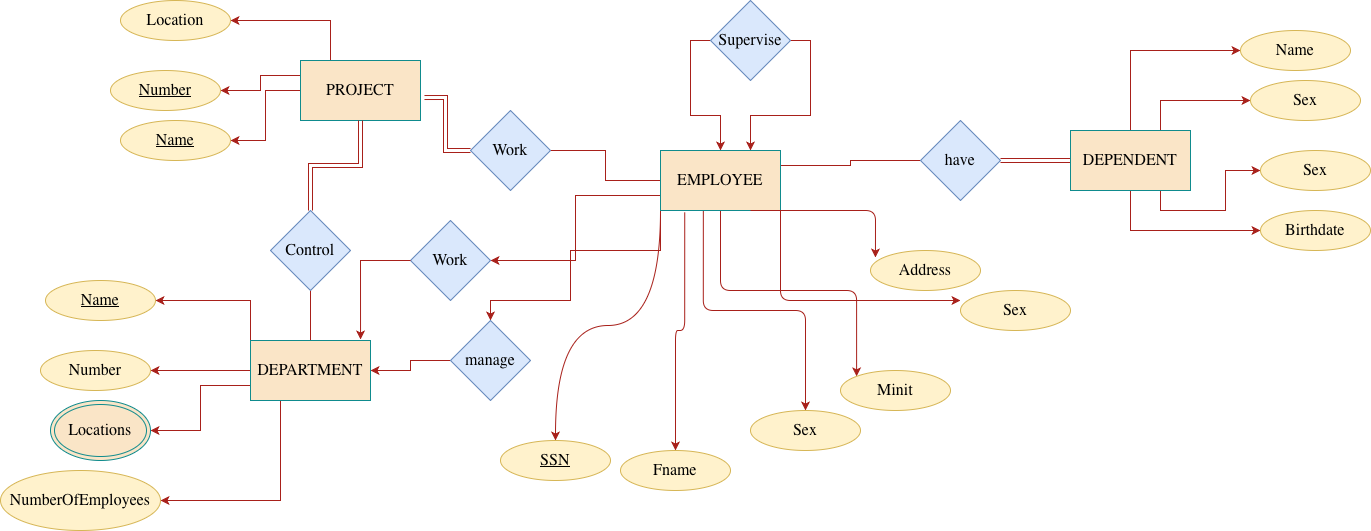

The diagram above was exported from draw.io. Its source (the exported page's mxGraphModel, read from the mxfile embedded in the PNG):
<mxGraphModel dx="1734" dy="917" grid="1" gridSize="10" guides="1" tooltips="1" connect="1" arrows="1" fold="1" page="0" pageScale="1" pageWidth="827" pageHeight="1169" background="light-dark(#ffffff, #121212)" math="0" shadow="0">
  <root>
    <mxCell id="0" />
    <mxCell id="1" parent="0" />
    <mxCell id="JXXi5CzXkMTWWliJZcF3-4" edge="1" parent="1" source="JXXi5CzXkMTWWliJZcF3-1" style="edgeStyle=orthogonalEdgeStyle;rounded=0;orthogonalLoop=1;jettySize=auto;html=1;exitX=0;exitY=1;exitDx=0;exitDy=0;strokeColor=#A8201A;fontColor=#143642;fillColor=#FAE5C7;curved=1;" target="JXXi5CzXkMTWWliJZcF3-2">
      <mxGeometry relative="1" as="geometry" />
    </mxCell>
    <mxCell id="JXXi5CzXkMTWWliJZcF3-9" edge="1" parent="1" source="JXXi5CzXkMTWWliJZcF3-1" style="edgeStyle=orthogonalEdgeStyle;rounded=1;orthogonalLoop=1;jettySize=auto;html=1;entryX=0;entryY=0;entryDx=0;entryDy=0;strokeColor=#A8201A;fontColor=#143642;fillColor=#FAE5C7;curved=0;exitX=0.5;exitY=1;exitDx=0;exitDy=0;" target="JXXi5CzXkMTWWliJZcF3-8">
      <mxGeometry relative="1" as="geometry">
        <mxPoint x="415.96" y="360" as="sourcePoint" />
      </mxGeometry>
    </mxCell>
    <mxCell id="JXXi5CzXkMTWWliJZcF3-13" edge="1" parent="1" source="JXXi5CzXkMTWWliJZcF3-1" style="edgeStyle=orthogonalEdgeStyle;rounded=1;orthogonalLoop=1;jettySize=auto;html=1;strokeColor=#A8201A;fontColor=#143642;fillColor=#FAE5C7;exitX=0.357;exitY=0.984;exitDx=0;exitDy=0;exitPerimeter=0;curved=0;" target="JXXi5CzXkMTWWliJZcF3-12">
      <mxGeometry relative="1" as="geometry">
        <mxPoint x="400" y="321.02" as="sourcePoint" />
      </mxGeometry>
    </mxCell>
    <mxCell id="JXXi5CzXkMTWWliJZcF3-16" edge="1" parent="1" source="JXXi5CzXkMTWWliJZcF3-1" style="edgeStyle=orthogonalEdgeStyle;rounded=1;orthogonalLoop=1;jettySize=auto;html=1;strokeColor=#A8201A;fontColor=#143642;fillColor=#FAE5C7;exitX=0.202;exitY=1.03;exitDx=0;exitDy=0;exitPerimeter=0;curved=0;" target="JXXi5CzXkMTWWliJZcF3-6" value="">
      <mxGeometry relative="1" as="geometry" />
    </mxCell>
    <mxCell id="JXXi5CzXkMTWWliJZcF3-23" edge="1" parent="1" source="JXXi5CzXkMTWWliJZcF3-1" style="edgeStyle=orthogonalEdgeStyle;rounded=0;orthogonalLoop=1;jettySize=auto;html=1;exitX=0;exitY=0.5;exitDx=0;exitDy=0;strokeColor=#A8201A;fontColor=#143642;fillColor=#FAE5C7;endArrow=none;endFill=0;" target="JXXi5CzXkMTWWliJZcF3-24">
      <mxGeometry relative="1" as="geometry">
        <mxPoint x="369.79310344827593" y="130" as="targetPoint" />
      </mxGeometry>
    </mxCell>
    <mxCell id="JXXi5CzXkMTWWliJZcF3-30" edge="1" parent="1" source="JXXi5CzXkMTWWliJZcF3-1" style="edgeStyle=orthogonalEdgeStyle;rounded=0;orthogonalLoop=1;jettySize=auto;html=1;exitX=1;exitY=0.25;exitDx=0;exitDy=0;entryX=0;entryY=0.5;entryDx=0;entryDy=0;strokeColor=#A8201A;fontColor=#143642;fillColor=#FAE5C7;endArrow=none;endFill=0;" target="JXXi5CzXkMTWWliJZcF3-29">
      <mxGeometry relative="1" as="geometry" />
    </mxCell>
    <mxCell id="JXXi5CzXkMTWWliJZcF3-45" edge="1" parent="1" source="JXXi5CzXkMTWWliJZcF3-1" style="edgeStyle=orthogonalEdgeStyle;rounded=0;orthogonalLoop=1;jettySize=auto;html=1;exitX=0;exitY=0.75;exitDx=0;exitDy=0;strokeColor=#A8201A;fontColor=#143642;fillColor=#FAE5C7;" target="JXXi5CzXkMTWWliJZcF3-46">
      <mxGeometry relative="1" as="geometry">
        <Array as="points">
          <mxPoint x="340" y="360" />
          <mxPoint x="250" y="360" />
          <mxPoint x="250" y="410" />
          <mxPoint x="170" y="410" />
        </Array>
        <mxPoint x="200" y="360" as="targetPoint" />
      </mxGeometry>
    </mxCell>
    <mxCell id="JXXi5CzXkMTWWliJZcF3-53" edge="1" parent="1" source="JXXi5CzXkMTWWliJZcF3-1" style="edgeStyle=orthogonalEdgeStyle;rounded=0;orthogonalLoop=1;jettySize=auto;html=1;exitX=0;exitY=0.75;exitDx=0;exitDy=0;entryX=1;entryY=0.5;entryDx=0;entryDy=0;strokeColor=#A8201A;fontColor=#143642;fillColor=#FAE5C7;" target="JXXi5CzXkMTWWliJZcF3-52">
      <mxGeometry relative="1" as="geometry" />
    </mxCell>
    <mxCell id="JXXi5CzXkMTWWliJZcF3-1" parent="1" style="rounded=0;whiteSpace=wrap;html=1;strokeColor=#0F8B8D;fontColor=#143642;fillColor=#FAE5C7;labelBackgroundColor=none;" value="&lt;span style=&quot;caret-color: rgb(0, 0, 0); color: rgb(0, 0, 0); font-family: -webkit-standard; font-size: medium; text-align: start;&quot;&gt;EMPLOYEE&lt;/span&gt;" vertex="1">
      <mxGeometry height="60" width="120" x="340" y="260" as="geometry" />
    </mxCell>
    <mxCell id="JXXi5CzXkMTWWliJZcF3-2" parent="1" style="ellipse;whiteSpace=wrap;html=1;strokeColor=#d6b656;fillColor=#fff2cc;" value="&lt;span style=&quot;font-family: -webkit-standard; font-size: medium; text-align: start;&quot;&gt;&lt;u&gt;SSN&lt;/u&gt;&lt;/span&gt;" vertex="1">
      <mxGeometry height="40" width="110" x="180" y="550" as="geometry" />
    </mxCell>
    <mxCell id="JXXi5CzXkMTWWliJZcF3-6" parent="1" style="ellipse;whiteSpace=wrap;html=1;strokeColor=#d6b656;fillColor=#fff2cc;" value="&lt;span style=&quot;font-family: -webkit-standard; font-size: medium; text-align: start;&quot;&gt;Fname&lt;/span&gt;" vertex="1">
      <mxGeometry height="40" width="110" x="300" y="560" as="geometry" />
    </mxCell>
    <mxCell id="JXXi5CzXkMTWWliJZcF3-8" parent="1" style="ellipse;whiteSpace=wrap;html=1;strokeColor=#d6b656;fillColor=#fff2cc;" value="&lt;span style=&quot;font-family: -webkit-standard; font-size: medium; text-align: start;&quot;&gt;Minit&lt;/span&gt;" vertex="1">
      <mxGeometry height="40" width="110" x="520" y="480" as="geometry" />
    </mxCell>
    <mxCell id="JXXi5CzXkMTWWliJZcF3-10" parent="1" style="ellipse;whiteSpace=wrap;html=1;strokeColor=#d6b656;fillColor=#fff2cc;" value="&lt;span style=&quot;font-family: -webkit-standard; font-size: medium; text-align: start;&quot;&gt;Address&lt;/span&gt;" vertex="1">
      <mxGeometry height="40" width="110" x="550" y="360" as="geometry" />
    </mxCell>
    <mxCell id="JXXi5CzXkMTWWliJZcF3-11" edge="1" parent="1" style="edgeStyle=orthogonalEdgeStyle;rounded=1;orthogonalLoop=1;jettySize=auto;html=1;entryX=0.045;entryY=0.175;entryDx=0;entryDy=0;entryPerimeter=0;strokeColor=#A8201A;fontColor=#143642;fillColor=#FAE5C7;curved=0;" target="JXXi5CzXkMTWWliJZcF3-10">
      <mxGeometry relative="1" as="geometry">
        <mxPoint x="430" y="320" as="sourcePoint" />
      </mxGeometry>
    </mxCell>
    <mxCell id="JXXi5CzXkMTWWliJZcF3-12" parent="1" style="ellipse;whiteSpace=wrap;html=1;strokeColor=#d6b656;fillColor=#fff2cc;" value="&lt;span style=&quot;font-family: -webkit-standard; font-size: medium; text-align: start;&quot;&gt;Sex&lt;/span&gt;" vertex="1">
      <mxGeometry height="40" width="110" x="430" y="520" as="geometry" />
    </mxCell>
    <mxCell id="JXXi5CzXkMTWWliJZcF3-14" parent="1" style="ellipse;whiteSpace=wrap;html=1;strokeColor=#d6b656;fillColor=#fff2cc;" value="&lt;span style=&quot;font-family: -webkit-standard; font-size: medium; text-align: start;&quot;&gt;Sex&lt;/span&gt;" vertex="1">
      <mxGeometry height="40" width="110" x="640" y="400" as="geometry" />
    </mxCell>
    <mxCell id="JXXi5CzXkMTWWliJZcF3-19" edge="1" parent="1" source="JXXi5CzXkMTWWliJZcF3-1" style="edgeStyle=orthogonalEdgeStyle;rounded=1;orthogonalLoop=1;jettySize=auto;html=1;exitX=1;exitY=1;exitDx=0;exitDy=0;entryX=0;entryY=0.25;entryDx=0;entryDy=0;entryPerimeter=0;strokeColor=#A8201A;fontColor=#143642;fillColor=#FAE5C7;curved=0;" target="JXXi5CzXkMTWWliJZcF3-14">
      <mxGeometry relative="1" as="geometry" />
    </mxCell>
    <mxCell id="JXXi5CzXkMTWWliJZcF3-24" parent="1" style="rhombus;whiteSpace=wrap;html=1;strokeColor=#6c8ebf;fillColor=#dae8fc;" value="&lt;span style=&quot;caret-color: rgb(0, 0, 0); color: rgb(0, 0, 0); font-family: -webkit-standard; font-size: medium; text-align: start;&quot;&gt;Work&lt;/span&gt;" vertex="1">
      <mxGeometry height="80" width="80" x="150.00310344827594" y="220" as="geometry" />
    </mxCell>
    <mxCell id="JXXi5CzXkMTWWliJZcF3-55" edge="1" parent="1" source="JXXi5CzXkMTWWliJZcF3-27" style="edgeStyle=orthogonalEdgeStyle;rounded=0;orthogonalLoop=1;jettySize=auto;html=1;exitX=0;exitY=0.5;exitDx=0;exitDy=0;strokeColor=#A8201A;fontColor=#143642;fillColor=#FAE5C7;" target="JXXi5CzXkMTWWliJZcF3-1">
      <mxGeometry relative="1" as="geometry" />
    </mxCell>
    <mxCell id="JXXi5CzXkMTWWliJZcF3-56" edge="1" parent="1" source="JXXi5CzXkMTWWliJZcF3-27" style="edgeStyle=orthogonalEdgeStyle;rounded=0;orthogonalLoop=1;jettySize=auto;html=1;exitX=1;exitY=0.5;exitDx=0;exitDy=0;entryX=0.75;entryY=0;entryDx=0;entryDy=0;strokeColor=#A8201A;fontColor=#143642;fillColor=#FAE5C7;" target="JXXi5CzXkMTWWliJZcF3-1">
      <mxGeometry relative="1" as="geometry" />
    </mxCell>
    <mxCell id="JXXi5CzXkMTWWliJZcF3-27" parent="1" style="rhombus;whiteSpace=wrap;html=1;strokeColor=#6c8ebf;fillColor=#dae8fc;" value="&lt;span style=&quot;font-family: -webkit-standard; font-size: medium; text-align: start;&quot;&gt;Supervise&lt;/span&gt;" vertex="1">
      <mxGeometry height="80" width="80" x="390.00310344827597" y="110" as="geometry" />
    </mxCell>
    <mxCell id="JXXi5CzXkMTWWliJZcF3-34" edge="1" parent="1" source="JXXi5CzXkMTWWliJZcF3-29" style="edgeStyle=orthogonalEdgeStyle;rounded=0;orthogonalLoop=1;jettySize=auto;html=1;exitX=1;exitY=0.5;exitDx=0;exitDy=0;strokeColor=#A8201A;fontColor=#143642;fillColor=#FAE5C7;shape=link;" target="JXXi5CzXkMTWWliJZcF3-33">
      <mxGeometry relative="1" as="geometry" />
    </mxCell>
    <mxCell id="JXXi5CzXkMTWWliJZcF3-29" parent="1" style="rhombus;whiteSpace=wrap;html=1;strokeColor=#6c8ebf;fillColor=#dae8fc;" value="&lt;span style=&quot;font-family: -webkit-standard; font-size: medium; text-align: start;&quot;&gt;have&lt;/span&gt;" vertex="1">
      <mxGeometry height="80" width="80" x="600.003103448276" y="230" as="geometry" />
    </mxCell>
    <mxCell id="JXXi5CzXkMTWWliJZcF3-36" edge="1" parent="1" source="JXXi5CzXkMTWWliJZcF3-33" style="edgeStyle=orthogonalEdgeStyle;rounded=0;orthogonalLoop=1;jettySize=auto;html=1;exitX=0.5;exitY=0;exitDx=0;exitDy=0;entryX=0;entryY=0.5;entryDx=0;entryDy=0;strokeColor=#A8201A;fontColor=#143642;fillColor=#FAE5C7;" target="JXXi5CzXkMTWWliJZcF3-35">
      <mxGeometry relative="1" as="geometry" />
    </mxCell>
    <mxCell id="JXXi5CzXkMTWWliJZcF3-40" edge="1" parent="1" source="JXXi5CzXkMTWWliJZcF3-33" style="edgeStyle=orthogonalEdgeStyle;rounded=0;orthogonalLoop=1;jettySize=auto;html=1;exitX=0.5;exitY=1;exitDx=0;exitDy=0;entryX=0;entryY=0.5;entryDx=0;entryDy=0;strokeColor=#A8201A;fontColor=#143642;fillColor=#FAE5C7;" target="JXXi5CzXkMTWWliJZcF3-38">
      <mxGeometry relative="1" as="geometry" />
    </mxCell>
    <mxCell id="JXXi5CzXkMTWWliJZcF3-41" edge="1" parent="1" source="JXXi5CzXkMTWWliJZcF3-33" style="edgeStyle=orthogonalEdgeStyle;rounded=0;orthogonalLoop=1;jettySize=auto;html=1;exitX=0.75;exitY=0;exitDx=0;exitDy=0;entryX=0;entryY=0.5;entryDx=0;entryDy=0;strokeColor=#A8201A;fontColor=#143642;fillColor=#FAE5C7;" target="JXXi5CzXkMTWWliJZcF3-39">
      <mxGeometry relative="1" as="geometry" />
    </mxCell>
    <mxCell id="JXXi5CzXkMTWWliJZcF3-42" edge="1" parent="1" source="JXXi5CzXkMTWWliJZcF3-33" style="edgeStyle=orthogonalEdgeStyle;rounded=0;orthogonalLoop=1;jettySize=auto;html=1;exitX=0.75;exitY=1;exitDx=0;exitDy=0;strokeColor=#A8201A;fontColor=#143642;fillColor=#FAE5C7;" target="JXXi5CzXkMTWWliJZcF3-37">
      <mxGeometry relative="1" as="geometry" />
    </mxCell>
    <mxCell id="JXXi5CzXkMTWWliJZcF3-33" parent="1" style="rounded=0;whiteSpace=wrap;html=1;strokeColor=#0F8B8D;fontColor=#143642;fillColor=#FAE5C7;labelBackgroundColor=none;" value="&lt;span style=&quot;caret-color: rgb(0, 0, 0); color: rgb(0, 0, 0); font-family: -webkit-standard; font-size: medium; text-align: start;&quot;&gt;DEPENDENT&lt;/span&gt;" vertex="1">
      <mxGeometry height="60" width="120" x="750" y="240" as="geometry" />
    </mxCell>
    <mxCell id="JXXi5CzXkMTWWliJZcF3-35" parent="1" style="ellipse;whiteSpace=wrap;html=1;strokeColor=#d6b656;fillColor=#fff2cc;" value="&lt;span style=&quot;font-family: -webkit-standard; font-size: medium; text-align: start;&quot;&gt;Name&lt;/span&gt;" vertex="1">
      <mxGeometry height="40" width="110" x="920" y="140" as="geometry" />
    </mxCell>
    <mxCell id="JXXi5CzXkMTWWliJZcF3-37" parent="1" style="ellipse;whiteSpace=wrap;html=1;strokeColor=#d6b656;fillColor=#fff2cc;" value="&lt;span style=&quot;font-family: -webkit-standard; font-size: medium; text-align: start;&quot;&gt;Sex&lt;/span&gt;" vertex="1">
      <mxGeometry height="40" width="110" x="940" y="260" as="geometry" />
    </mxCell>
    <mxCell id="JXXi5CzXkMTWWliJZcF3-38" parent="1" style="ellipse;whiteSpace=wrap;html=1;strokeColor=#d6b656;fillColor=#fff2cc;" value="&lt;span style=&quot;font-family: -webkit-standard; font-size: medium; text-align: start;&quot;&gt;Birthdate&lt;/span&gt;" vertex="1">
      <mxGeometry height="40" width="110" x="940" y="320" as="geometry" />
    </mxCell>
    <mxCell id="JXXi5CzXkMTWWliJZcF3-39" parent="1" style="ellipse;whiteSpace=wrap;html=1;strokeColor=#d6b656;fillColor=#fff2cc;" value="&lt;span style=&quot;font-family: -webkit-standard; font-size: medium; text-align: start;&quot;&gt;Sex&lt;/span&gt;" vertex="1">
      <mxGeometry height="40" width="110" x="930" y="190" as="geometry" />
    </mxCell>
    <mxCell id="JXXi5CzXkMTWWliJZcF3-48" edge="1" parent="1" source="JXXi5CzXkMTWWliJZcF3-43" style="edgeStyle=orthogonalEdgeStyle;rounded=0;orthogonalLoop=1;jettySize=auto;html=1;exitX=0.5;exitY=0;exitDx=0;exitDy=0;strokeColor=#A8201A;fontColor=#143642;fillColor=#FAE5C7;endArrow=none;endFill=0;" target="JXXi5CzXkMTWWliJZcF3-49">
      <mxGeometry relative="1" as="geometry">
        <mxPoint x="-10" y="400" as="targetPoint" />
      </mxGeometry>
    </mxCell>
    <mxCell id="JXXi5CzXkMTWWliJZcF3-58" edge="1" parent="1" source="JXXi5CzXkMTWWliJZcF3-43" style="edgeStyle=orthogonalEdgeStyle;rounded=0;orthogonalLoop=1;jettySize=auto;html=1;exitX=0;exitY=0.5;exitDx=0;exitDy=0;strokeColor=#A8201A;fontColor=#143642;fillColor=#FAE5C7;" target="JXXi5CzXkMTWWliJZcF3-57">
      <mxGeometry relative="1" as="geometry" />
    </mxCell>
    <mxCell id="JXXi5CzXkMTWWliJZcF3-61" edge="1" parent="1" source="JXXi5CzXkMTWWliJZcF3-43" style="edgeStyle=orthogonalEdgeStyle;rounded=0;orthogonalLoop=1;jettySize=auto;html=1;exitX=0;exitY=0.75;exitDx=0;exitDy=0;strokeColor=#A8201A;fontColor=#143642;fillColor=#FAE5C7;entryX=1;entryY=0.5;entryDx=0;entryDy=0;" target="JXXi5CzXkMTWWliJZcF3-60">
      <mxGeometry relative="1" as="geometry">
        <mxPoint x="-80" y="560" as="targetPoint" />
      </mxGeometry>
    </mxCell>
    <mxCell id="JXXi5CzXkMTWWliJZcF3-63" edge="1" parent="1" source="JXXi5CzXkMTWWliJZcF3-43" style="edgeStyle=orthogonalEdgeStyle;rounded=0;orthogonalLoop=1;jettySize=auto;html=1;exitX=0.25;exitY=1;exitDx=0;exitDy=0;entryX=1;entryY=0.5;entryDx=0;entryDy=0;strokeColor=#A8201A;fontColor=#143642;fillColor=#FAE5C7;" target="JXXi5CzXkMTWWliJZcF3-62">
      <mxGeometry relative="1" as="geometry" />
    </mxCell>
    <mxCell id="JXXi5CzXkMTWWliJZcF3-65" edge="1" parent="1" source="JXXi5CzXkMTWWliJZcF3-43" style="edgeStyle=orthogonalEdgeStyle;rounded=0;orthogonalLoop=1;jettySize=auto;html=1;exitX=0;exitY=0;exitDx=0;exitDy=0;entryX=1;entryY=0.5;entryDx=0;entryDy=0;strokeColor=#A8201A;fontColor=#143642;fillColor=#FAE5C7;" target="JXXi5CzXkMTWWliJZcF3-64">
      <mxGeometry relative="1" as="geometry" />
    </mxCell>
    <mxCell id="JXXi5CzXkMTWWliJZcF3-43" parent="1" style="rounded=0;whiteSpace=wrap;html=1;strokeColor=#0F8B8D;fontColor=#143642;fillColor=#FAE5C7;labelBackgroundColor=none;" value="&lt;span style=&quot;caret-color: rgb(0, 0, 0); color: rgb(0, 0, 0); font-family: -webkit-standard; font-size: medium; text-align: start;&quot;&gt;DEPARTMENT&lt;/span&gt;" vertex="1">
      <mxGeometry height="60" width="120" x="-70" y="450" as="geometry" />
    </mxCell>
    <mxCell id="JXXi5CzXkMTWWliJZcF3-69" edge="1" parent="1" source="JXXi5CzXkMTWWliJZcF3-44" style="edgeStyle=orthogonalEdgeStyle;rounded=0;orthogonalLoop=1;jettySize=auto;html=1;exitX=0;exitY=0.25;exitDx=0;exitDy=0;entryX=1;entryY=0.5;entryDx=0;entryDy=0;strokeColor=#A8201A;fontColor=#143642;fillColor=#FAE5C7;" target="JXXi5CzXkMTWWliJZcF3-68">
      <mxGeometry relative="1" as="geometry" />
    </mxCell>
    <mxCell id="JXXi5CzXkMTWWliJZcF3-70" edge="1" parent="1" source="JXXi5CzXkMTWWliJZcF3-44" style="edgeStyle=orthogonalEdgeStyle;rounded=0;orthogonalLoop=1;jettySize=auto;html=1;exitX=0;exitY=0.5;exitDx=0;exitDy=0;entryX=1;entryY=0.5;entryDx=0;entryDy=0;strokeColor=#A8201A;fontColor=#143642;fillColor=#FAE5C7;" target="JXXi5CzXkMTWWliJZcF3-66">
      <mxGeometry relative="1" as="geometry" />
    </mxCell>
    <mxCell id="JXXi5CzXkMTWWliJZcF3-72" edge="1" parent="1" source="JXXi5CzXkMTWWliJZcF3-44" style="edgeStyle=orthogonalEdgeStyle;rounded=0;orthogonalLoop=1;jettySize=auto;html=1;exitX=0.25;exitY=0;exitDx=0;exitDy=0;entryX=1;entryY=0.5;entryDx=0;entryDy=0;strokeColor=#A8201A;fontColor=#143642;fillColor=#FAE5C7;" target="JXXi5CzXkMTWWliJZcF3-71">
      <mxGeometry relative="1" as="geometry" />
    </mxCell>
    <mxCell id="JXXi5CzXkMTWWliJZcF3-44" parent="1" style="rounded=0;whiteSpace=wrap;html=1;strokeColor=#0F8B8D;fontColor=#143642;fillColor=#FAE5C7;labelBackgroundColor=none;" value="&lt;span style=&quot;caret-color: rgb(0, 0, 0); color: rgb(0, 0, 0); font-family: -webkit-standard; font-size: medium; text-align: start;&quot;&gt;PROJECT&lt;/span&gt;" vertex="1">
      <mxGeometry height="60" width="120" x="-20" y="170" as="geometry" />
    </mxCell>
    <mxCell id="JXXi5CzXkMTWWliJZcF3-47" edge="1" parent="1" source="JXXi5CzXkMTWWliJZcF3-46" style="edgeStyle=orthogonalEdgeStyle;rounded=0;orthogonalLoop=1;jettySize=auto;html=1;exitX=0;exitY=0.5;exitDx=0;exitDy=0;entryX=1;entryY=0.5;entryDx=0;entryDy=0;strokeColor=#A8201A;fontColor=#143642;fillColor=#FAE5C7;" target="JXXi5CzXkMTWWliJZcF3-43">
      <mxGeometry relative="1" as="geometry" />
    </mxCell>
    <mxCell id="JXXi5CzXkMTWWliJZcF3-46" parent="1" style="rhombus;whiteSpace=wrap;html=1;strokeColor=#6c8ebf;fillColor=#dae8fc;" value="&lt;span style=&quot;caret-color: rgb(0, 0, 0); color: rgb(0, 0, 0); font-family: -webkit-standard; font-size: medium; text-align: start;&quot;&gt;manage&lt;/span&gt;" vertex="1">
      <mxGeometry height="80" width="80" x="130" y="430" as="geometry" />
    </mxCell>
    <mxCell id="JXXi5CzXkMTWWliJZcF3-50" edge="1" parent="1" source="JXXi5CzXkMTWWliJZcF3-49" style="edgeStyle=orthogonalEdgeStyle;rounded=0;orthogonalLoop=1;jettySize=auto;html=1;exitX=0.5;exitY=0;exitDx=0;exitDy=0;strokeColor=#A8201A;fontColor=#143642;fillColor=#FAE5C7;shape=link;" target="JXXi5CzXkMTWWliJZcF3-44">
      <mxGeometry relative="1" as="geometry" />
    </mxCell>
    <mxCell id="JXXi5CzXkMTWWliJZcF3-49" parent="1" style="rhombus;whiteSpace=wrap;html=1;strokeColor=#6c8ebf;fillColor=#dae8fc;" value="&lt;span style=&quot;caret-color: rgb(0, 0, 0); color: rgb(0, 0, 0); font-family: -webkit-standard; font-size: medium; text-align: start;&quot;&gt;Control&lt;/span&gt;" vertex="1">
      <mxGeometry height="80" width="80" x="-50" y="320" as="geometry" />
    </mxCell>
    <mxCell id="JXXi5CzXkMTWWliJZcF3-51" edge="1" parent="1" source="JXXi5CzXkMTWWliJZcF3-24" style="edgeStyle=orthogonalEdgeStyle;rounded=0;orthogonalLoop=1;jettySize=auto;html=1;exitX=0;exitY=0.5;exitDx=0;exitDy=0;entryX=1.033;entryY=0.617;entryDx=0;entryDy=0;entryPerimeter=0;strokeColor=#A8201A;fontColor=#143642;fillColor=#FAE5C7;shape=link;" target="JXXi5CzXkMTWWliJZcF3-44">
      <mxGeometry relative="1" as="geometry" />
    </mxCell>
    <mxCell id="JXXi5CzXkMTWWliJZcF3-52" parent="1" style="rhombus;whiteSpace=wrap;html=1;strokeColor=#6c8ebf;fillColor=#dae8fc;" value="&lt;span style=&quot;font-family: -webkit-standard; font-size: medium; text-align: start;&quot;&gt;Work&lt;/span&gt;" vertex="1">
      <mxGeometry height="80" width="80" x="90" y="330" as="geometry" />
    </mxCell>
    <mxCell id="JXXi5CzXkMTWWliJZcF3-54" edge="1" parent="1" source="JXXi5CzXkMTWWliJZcF3-52" style="edgeStyle=orthogonalEdgeStyle;rounded=0;orthogonalLoop=1;jettySize=auto;html=1;exitX=0;exitY=0.5;exitDx=0;exitDy=0;entryX=0.917;entryY=-0.017;entryDx=0;entryDy=0;entryPerimeter=0;strokeColor=#A8201A;fontColor=#143642;fillColor=#FAE5C7;" target="JXXi5CzXkMTWWliJZcF3-43">
      <mxGeometry relative="1" as="geometry" />
    </mxCell>
    <mxCell id="JXXi5CzXkMTWWliJZcF3-57" parent="1" style="ellipse;whiteSpace=wrap;html=1;strokeColor=#d6b656;fillColor=#fff2cc;" value="&lt;span style=&quot;font-family: -webkit-standard; font-size: medium; text-align: start;&quot;&gt;Number&lt;/span&gt;" vertex="1">
      <mxGeometry height="40" width="110" x="-280" y="460" as="geometry" />
    </mxCell>
    <mxCell id="JXXi5CzXkMTWWliJZcF3-60" parent="1" style="ellipse;shape=doubleEllipse;whiteSpace=wrap;html=1;strokeColor=#0F8B8D;fontColor=#143642;fillColor=#FAE5C7;" value="&lt;span style=&quot;caret-color: rgb(0, 0, 0); color: rgb(0, 0, 0); font-family: -webkit-standard; font-size: medium; text-align: start;&quot;&gt;Locations&lt;/span&gt;" vertex="1">
      <mxGeometry height="60" width="100" x="-270" y="510" as="geometry" />
    </mxCell>
    <mxCell id="JXXi5CzXkMTWWliJZcF3-62" parent="1" style="ellipse;whiteSpace=wrap;html=1;strokeColor=#d6b656;fillColor=#fff2cc;" value="&lt;span style=&quot;font-family: -webkit-standard; font-size: medium; text-align: start;&quot;&gt;NumberOfEmployees&lt;/span&gt;" vertex="1">
      <mxGeometry height="60" width="160" x="-320" y="580" as="geometry" />
    </mxCell>
    <mxCell id="JXXi5CzXkMTWWliJZcF3-64" parent="1" style="ellipse;whiteSpace=wrap;html=1;strokeColor=#d6b656;fillColor=#fff2cc;" value="&lt;span style=&quot;font-family: -webkit-standard; font-size: medium; text-align: start;&quot;&gt;&lt;u&gt;Name&lt;/u&gt;&lt;/span&gt;" vertex="1">
      <mxGeometry height="40" width="110" x="-275" y="390" as="geometry" />
    </mxCell>
    <mxCell id="JXXi5CzXkMTWWliJZcF3-66" parent="1" style="ellipse;whiteSpace=wrap;html=1;strokeColor=#d6b656;fillColor=#fff2cc;" value="&lt;span style=&quot;font-family: -webkit-standard; font-size: medium; text-align: start;&quot;&gt;&lt;u&gt;Name&lt;/u&gt;&lt;/span&gt;" vertex="1">
      <mxGeometry height="40" width="110" x="-200" y="230" as="geometry" />
    </mxCell>
    <mxCell id="JXXi5CzXkMTWWliJZcF3-68" parent="1" style="ellipse;whiteSpace=wrap;html=1;strokeColor=#d6b656;fillColor=#fff2cc;" value="&lt;span style=&quot;font-family: -webkit-standard; font-size: medium; text-align: start;&quot;&gt;&lt;u&gt;Number&lt;/u&gt;&lt;/span&gt;" vertex="1">
      <mxGeometry height="40" width="110" x="-210" y="180" as="geometry" />
    </mxCell>
    <mxCell id="JXXi5CzXkMTWWliJZcF3-71" parent="1" style="ellipse;whiteSpace=wrap;html=1;strokeColor=#d6b656;fillColor=#fff2cc;" value="&lt;span style=&quot;font-family: -webkit-standard; font-size: medium; text-align: start;&quot;&gt;Location&lt;/span&gt;" vertex="1">
      <mxGeometry height="40" width="110" x="-200" y="110" as="geometry" />
    </mxCell>
  </root>
</mxGraphModel>